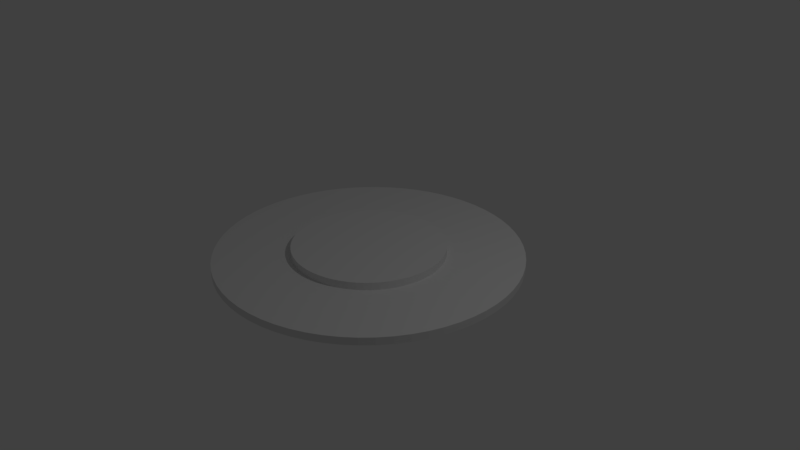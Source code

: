 # Source: wood_table.blend  (saved by Blender 2.79.0; exported with 4.5.12 LTS)
import bpy
from mathutils import Matrix  # noqa: F401  (used for matrix-valued properties, if any)

bpy.ops.wm.read_factory_settings(use_empty=True)
scene = bpy.context.scene
scene.name = 'Scene'

# ---- collections
col_collection_1 = bpy.data.collections.new('Collection 1'); scene.collection.children.link(col_collection_1)

# ---- materials (node trees are filled in below, after node groups)
mat_wood = bpy.data.materials.new('Wood')
mat_wood.alpha_threshold = 0.0
mat_wood.use_transparent_shadow = False
mat_wood.roughness = 0.5
mat_wood.specular_intensity = 0.0

# ---- material node trees

# ---- world
world_world = bpy.data.worlds.new('World'); scene.world = world_world
world_world.color = (0.05088, 0.05088, 0.05088)
world_world.use_sun_shadow = False
world_world.sun_shadow_jitter_overblur = 0.0
world_world.cycles.sampling_method = 'MANUAL'

# ---- cameras
cam_camera = bpy.data.cameras.new('Camera')
cam_camera.clip_end = 100.0
cam_camera.lens = 35.0
cam_camera.sensor_width = 32.0
cam_camera.sensor_height = 18.0
cam_camera.ortho_scale = 7.314
cam_camera.dof.focus_distance = 0.0
cam_camera.dof.aperture_fstop = 128.0

# ---- lights
light_lamp = bpy.data.lights.new('Lamp', 'POINT')
light_lamp.transmission_factor = 0.0
light_lamp.cutoff_distance = 30.0
light_lamp.energy = 100.0
light_lamp.shadow_buffer_clip_start = 1.001
light_lamp.shadow_soft_size = 0.1
light_lamp.shadow_maximum_resolution = 0.006
light_lamp.use_absolute_resolution = True

# ---- meshes
me_cylinder = bpy.data.meshes.new('Cylinder')
me_cylinder.from_pydata([(0.0, 1.0, -0.05), (0.0, 1.0, 0.05), (0.09802, 0.9952, -0.05), (0.09802, 0.9952, 0.05), (0.1951, 0.9808, -0.05), (0.1951, 0.9808, 0.05), (0.2903, 0.9569, -0.05), (0.2903, 0.9569, 0.05), (0.3827, 0.9239, -0.05), (0.3827, 0.9239, 0.05), (0.4714, 0.8819, -0.05), (0.4714, 0.8819, 0.05), (0.5556, 0.8315, -0.05), (0.5556, 0.8315, 0.05), (0.6344, 0.773, -0.05), (0.6344, 0.773, 0.05), (0.7071, 0.7071, -0.05), (0.7071, 0.7071, 0.05), (0.773, 0.6344, -0.05), (0.773, 0.6344, 0.05), (0.8315, 0.5556, -0.05), (0.8315, 0.5556, 0.05), (0.8819, 0.4714, -0.05), (0.8819, 0.4714, 0.05), (0.9239, 0.3827, -0.05), (0.9239, 0.3827, 0.05), (0.9569, 0.2903, -0.05), (0.9569, 0.2903, 0.05), (0.9808, 0.1951, -0.05), (0.9808, 0.1951, 0.05), (0.9952, 0.09802, -0.05), (0.9952, 0.09802, 0.05), (1.0, -1.629e-07, -0.05), (1.0, -1.629e-07, 0.05), (0.9952, -0.09802, -0.05), (0.9952, -0.09802, 0.05), (0.9808, -0.1951, -0.05), (0.9808, -0.1951, 0.05), (0.9569, -0.2903, -0.05), (0.9569, -0.2903, 0.05), (0.9239, -0.3827, -0.05), (0.9239, -0.3827, 0.05), (0.8819, -0.4714, -0.05), (0.8819, -0.4714, 0.05), (0.8315, -0.5556, -0.05), (0.8315, -0.5556, 0.05), (0.773, -0.6344, -0.05), (0.773, -0.6344, 0.05), (0.7071, -0.7071, -0.05), (0.7071, -0.7071, 0.05), (0.6344, -0.773, -0.05), (0.6344, -0.773, 0.05), (0.5556, -0.8315, -0.05), (0.5556, -0.8315, 0.05), (0.4714, -0.8819, -0.05), (0.4714, -0.8819, 0.05), (0.3827, -0.9239, -0.05), (0.3827, -0.9239, 0.05), (0.2903, -0.9569, -0.05), (0.2903, -0.9569, 0.05), (0.1951, -0.9808, -0.05), (0.1951, -0.9808, 0.05), (0.09802, -0.9952, -0.05), (0.09802, -0.9952, 0.05), (-8.027e-07, -1.0, -0.05), (-8.027e-07, -1.0, 0.05), (-0.09802, -0.9952, -0.05), (-0.09802, -0.9952, 0.05), (-0.1951, -0.9808, -0.05), (-0.1951, -0.9808, 0.05), (-0.2903, -0.9569, -0.05), (-0.2903, -0.9569, 0.05), (-0.3827, -0.9239, -0.05), (-0.3827, -0.9239, 0.05), (-0.4714, -0.8819, -0.05), (-0.4714, -0.8819, 0.05), (-0.5556, -0.8315, -0.05), (-0.5556, -0.8315, 0.05), (-0.6344, -0.773, -0.05), (-0.6344, -0.773, 0.05), (-0.7071, -0.7071, -0.05), (-0.7071, -0.7071, 0.05), (-0.773, -0.6344, -0.05), (-0.773, -0.6344, 0.05), (-0.8315, -0.5556, -0.05), (-0.8315, -0.5556, 0.05), (-0.8819, -0.4714, -0.05), (-0.8819, -0.4714, 0.05), (-0.9239, -0.3827, -0.05), (-0.9239, -0.3827, 0.05), (-0.9569, -0.2903, -0.05), (-0.9569, -0.2903, 0.05), (-0.9808, -0.1951, -0.05), (-0.9808, -0.1951, 0.05), (-0.9952, -0.09802, -0.05), (-0.9952, -0.09802, 0.05), (-1.0, -4.649e-07, -0.05), (-1.0, -4.649e-07, 0.05), (-0.9952, 0.09802, -0.05), (-0.9952, 0.09802, 0.05), (-0.9808, 0.1951, -0.05), (-0.9808, 0.1951, 0.05), (-0.9569, 0.2903, -0.05), (-0.9569, 0.2903, 0.05), (-0.9239, 0.3827, -0.05), (-0.9239, 0.3827, 0.05), (-0.8819, 0.4714, -0.05), (-0.8819, 0.4714, 0.05), (-0.8315, 0.5556, -0.05), (-0.8315, 0.5556, 0.05), (-0.773, 0.6344, -0.05), (-0.773, 0.6344, 0.05), (-0.7071, 0.7071, -0.05), (-0.7071, 0.7071, 0.05), (-0.6344, 0.773, -0.05), (-0.6344, 0.773, 0.05), (-0.5556, 0.8315, -0.05), (-0.5556, 0.8315, 0.05), (-0.4714, 0.8819, -0.05), (-0.4714, 0.8819, 0.05), (-0.3827, 0.9239, -0.05), (-0.3827, 0.9239, 0.05), (-0.2903, 0.9569, -0.05), (-0.2903, 0.9569, 0.05), (-0.1951, 0.9808, -0.05), (-0.1951, 0.9808, 0.05), (-0.09802, 0.9952, -0.05), (-0.09802, 0.9952, 0.05), (0.0, 0.5, 0.05), (0.0, 0.5, 0.15), (0.04901, 0.4976, 0.05), (0.04901, 0.4976, 0.15), (0.09755, 0.4904, 0.05), (0.09755, 0.4904, 0.15), (0.1451, 0.4785, 0.05), (0.1451, 0.4785, 0.15), (0.1913, 0.4619, 0.05), (0.1913, 0.4619, 0.15), (0.2357, 0.441, 0.05), (0.2357, 0.441, 0.15), (0.2778, 0.4157, 0.05), (0.2778, 0.4157, 0.15), (0.3172, 0.3865, 0.05), (0.3172, 0.3865, 0.15), (0.3536, 0.3536, 0.05), (0.3536, 0.3536, 0.15), (0.3865, 0.3172, 0.05), (0.3865, 0.3172, 0.15), (0.4157, 0.2778, 0.05), (0.4157, 0.2778, 0.15), (0.441, 0.2357, 0.05), (0.441, 0.2357, 0.15), (0.4619, 0.1913, 0.05), (0.4619, 0.1913, 0.15), (0.4785, 0.1451, 0.05), (0.4785, 0.1451, 0.15), (0.4904, 0.09755, 0.05), (0.4904, 0.09755, 0.15), (0.4976, 0.04901, 0.05), (0.4976, 0.04901, 0.15), (0.5, -8.146e-08, 0.05), (0.5, -8.146e-08, 0.15), (0.4976, -0.04901, 0.05), (0.4976, -0.04901, 0.15), (0.4904, -0.09755, 0.05), (0.4904, -0.09755, 0.15), (0.4785, -0.1451, 0.05), (0.4785, -0.1451, 0.15), (0.4619, -0.1913, 0.05), (0.4619, -0.1913, 0.15), (0.441, -0.2357, 0.05), (0.441, -0.2357, 0.15), (0.4157, -0.2778, 0.05), (0.4157, -0.2778, 0.15), (0.3865, -0.3172, 0.05), (0.3865, -0.3172, 0.15), (0.3536, -0.3536, 0.05), (0.3536, -0.3536, 0.15), (0.3172, -0.3865, 0.05), (0.3172, -0.3865, 0.15), (0.2778, -0.4157, 0.05), (0.2778, -0.4157, 0.15), (0.2357, -0.441, 0.05), (0.2357, -0.441, 0.15), (0.1913, -0.4619, 0.05), (0.1913, -0.4619, 0.15), (0.1451, -0.4785, 0.05), (0.1451, -0.4785, 0.15), (0.09754, -0.4904, 0.05), (0.09754, -0.4904, 0.15), (0.04901, -0.4976, 0.05), (0.04901, -0.4976, 0.15), (-4.013e-07, -0.5, 0.05), (-4.013e-07, -0.5, 0.15), (-0.04901, -0.4976, 0.05), (-0.04901, -0.4976, 0.15), (-0.09755, -0.4904, 0.05), (-0.09755, -0.4904, 0.15), (-0.1451, -0.4785, 0.05), (-0.1451, -0.4785, 0.15), (-0.1913, -0.4619, 0.05), (-0.1913, -0.4619, 0.15), (-0.2357, -0.441, 0.05), (-0.2357, -0.441, 0.15), (-0.2778, -0.4157, 0.05), (-0.2778, -0.4157, 0.15), (-0.3172, -0.3865, 0.05), (-0.3172, -0.3865, 0.15), (-0.3536, -0.3536, 0.05), (-0.3536, -0.3536, 0.15), (-0.3865, -0.3172, 0.05), (-0.3865, -0.3172, 0.15), (-0.4157, -0.2778, 0.05), (-0.4157, -0.2778, 0.15), (-0.441, -0.2357, 0.05), (-0.441, -0.2357, 0.15), (-0.4619, -0.1913, 0.05), (-0.4619, -0.1913, 0.15), (-0.4785, -0.1451, 0.05), (-0.4785, -0.1451, 0.15), (-0.4904, -0.09755, 0.05), (-0.4904, -0.09755, 0.15), (-0.4976, -0.04901, 0.05), (-0.4976, -0.04901, 0.15), (-0.5, -2.325e-07, 0.05), (-0.5, -2.325e-07, 0.15), (-0.4976, 0.04901, 0.05), (-0.4976, 0.04901, 0.15), (-0.4904, 0.09754, 0.05), (-0.4904, 0.09754, 0.15), (-0.4785, 0.1451, 0.05), (-0.4785, 0.1451, 0.15), (-0.4619, 0.1913, 0.05), (-0.4619, 0.1913, 0.15), (-0.441, 0.2357, 0.05), (-0.441, 0.2357, 0.15), (-0.4157, 0.2778, 0.05), (-0.4157, 0.2778, 0.15), (-0.3865, 0.3172, 0.05), (-0.3865, 0.3172, 0.15), (-0.3536, 0.3536, 0.05), (-0.3536, 0.3536, 0.15), (-0.3172, 0.3865, 0.05), (-0.3172, 0.3865, 0.15), (-0.2778, 0.4157, 0.05), (-0.2778, 0.4157, 0.15), (-0.2357, 0.441, 0.05), (-0.2357, 0.441, 0.15), (-0.1913, 0.4619, 0.05), (-0.1913, 0.4619, 0.15), (-0.1451, 0.4785, 0.05), (-0.1451, 0.4785, 0.15), (-0.09755, 0.4904, 0.05), (-0.09755, 0.4904, 0.15), (-0.04901, 0.4976, 0.05), (-0.04901, 0.4976, 0.15)], [], [(0, 1, 3, 2), (2, 3, 5, 4), (4, 5, 7, 6), (6, 7, 9, 8), (8, 9, 11, 10), (10, 11, 13, 12), (12, 13, 15, 14), (14, 15, 17, 16), (16, 17, 19, 18), (18, 19, 21, 20), (20, 21, 23, 22), (22, 23, 25, 24), (24, 25, 27, 26), (26, 27, 29, 28), (28, 29, 31, 30), (30, 31, 33, 32), (32, 33, 35, 34), (34, 35, 37, 36), (36, 37, 39, 38), (38, 39, 41, 40), (40, 41, 43, 42), (42, 43, 45, 44), (44, 45, 47, 46), (46, 47, 49, 48), (48, 49, 51, 50), (50, 51, 53, 52), (52, 53, 55, 54), (54, 55, 57, 56), (56, 57, 59, 58), (58, 59, 61, 60), (60, 61, 63, 62), (62, 63, 65, 64), (64, 65, 67, 66), (66, 67, 69, 68), (68, 69, 71, 70), (70, 71, 73, 72), (72, 73, 75, 74), (74, 75, 77, 76), (76, 77, 79, 78), (78, 79, 81, 80), (80, 81, 83, 82), (82, 83, 85, 84), (84, 85, 87, 86), (86, 87, 89, 88), (88, 89, 91, 90), (90, 91, 93, 92), (92, 93, 95, 94), (94, 95, 97, 96), (96, 97, 99, 98), (98, 99, 101, 100), (100, 101, 103, 102), (102, 103, 105, 104), (104, 105, 107, 106), (106, 107, 109, 108), (108, 109, 111, 110), (110, 111, 113, 112), (112, 113, 115, 114), (114, 115, 117, 116), (116, 117, 119, 118), (118, 119, 121, 120), (120, 121, 123, 122), (122, 123, 125, 124), (3, 1, 127, 125, 123, 121, 119, 117, 115, 113, 111, 109, 107, 105, 103, 101, 99, 97, 95, 93, 91, 89, 87, 85, 83, 81, 79, 77, 75, 73, 71, 69, 67, 65, 63, 61, 59, 57, 55, 53, 51, 49, 47, 45, 43, 41, 39, 37, 35, 33, 31, 29, 27, 25, 23, 21, 19, 17, 15, 13, 11, 9, 7, 5), (124, 125, 127, 126), (126, 127, 1, 0), (0, 2, 4, 6, 8, 10, 12, 14, 16, 18, 20, 22, 24, 26, 28, 30, 32, 34, 36, 38, 40, 42, 44, 46, 48, 50, 52, 54, 56, 58, 60, 62, 64, 66, 68, 70, 72, 74, 76, 78, 80, 82, 84, 86, 88, 90, 92, 94, 96, 98, 100, 102, 104, 106, 108, 110, 112, 114, 116, 118, 120, 122, 124, 126), (128, 129, 131, 130), (130, 131, 133, 132), (132, 133, 135, 134), (134, 135, 137, 136), (136, 137, 139, 138), (138, 139, 141, 140), (140, 141, 143, 142), (142, 143, 145, 144), (144, 145, 147, 146), (146, 147, 149, 148), (148, 149, 151, 150), (150, 151, 153, 152), (152, 153, 155, 154), (154, 155, 157, 156), (156, 157, 159, 158), (158, 159, 161, 160), (160, 161, 163, 162), (162, 163, 165, 164), (164, 165, 167, 166), (166, 167, 169, 168), (168, 169, 171, 170), (170, 171, 173, 172), (172, 173, 175, 174), (174, 175, 177, 176), (176, 177, 179, 178), (178, 179, 181, 180), (180, 181, 183, 182), (182, 183, 185, 184), (184, 185, 187, 186), (186, 187, 189, 188), (188, 189, 191, 190), (190, 191, 193, 192), (192, 193, 195, 194), (194, 195, 197, 196), (196, 197, 199, 198), (198, 199, 201, 200), (200, 201, 203, 202), (202, 203, 205, 204), (204, 205, 207, 206), (206, 207, 209, 208), (208, 209, 211, 210), (210, 211, 213, 212), (212, 213, 215, 214), (214, 215, 217, 216), (216, 217, 219, 218), (218, 219, 221, 220), (220, 221, 223, 222), (222, 223, 225, 224), (224, 225, 227, 226), (226, 227, 229, 228), (228, 229, 231, 230), (230, 231, 233, 232), (232, 233, 235, 234), (234, 235, 237, 236), (236, 237, 239, 238), (238, 239, 241, 240), (240, 241, 243, 242), (242, 243, 245, 244), (244, 245, 247, 246), (246, 247, 249, 248), (248, 249, 251, 250), (250, 251, 253, 252), (131, 129, 255, 253, 251, 249, 247, 245, 243, 241, 239, 237, 235, 233, 231, 229, 227, 225, 223, 221, 219, 217, 215, 213, 211, 209, 207, 205, 203, 201, 199, 197, 195, 193, 191, 189, 187, 185, 183, 181, 179, 177, 175, 173, 171, 169, 167, 165, 163, 161, 159, 157, 155, 153, 151, 149, 147, 145, 143, 141, 139, 137, 135, 133), (252, 253, 255, 254), (254, 255, 129, 128), (128, 130, 132, 134, 136, 138, 140, 142, 144, 146, 148, 150, 152, 154, 156, 158, 160, 162, 164, 166, 168, 170, 172, 174, 176, 178, 180, 182, 184, 186, 188, 190, 192, 194, 196, 198, 200, 202, 204, 206, 208, 210, 212, 214, 216, 218, 220, 222, 224, 226, 228, 230, 232, 234, 236, 238, 240, 242, 244, 246, 248, 250, 252, 254)])
_uv = me_cylinder.uv_layers.new(name='UVMap')
_uv.uv.foreach_set('vector', [0.775, 0.1732, 0.75, 0.1732, 0.75, 0.1487, 0.775, 0.1487, 0.775, 0.1487, 0.75, 0.1487, 0.75, 0.1246, 0.775, 0.1246, 0.775, 0.1246, 0.75, 0.1246, 0.75, 0.1011, 0.775, 0.1011, 0.775, 0.1011, 0.75, 0.1011, 0.75, 0.07844, 0.775, 0.07844, 0.775, 0.07844, 0.75, 0.07844, 0.75, 0.05678, 0.775, 0.05678, 0.775, 0.05678, 0.75, 0.05678, 0.75, 0.03636, 0.775, 0.03636, 0.775, 0.03636, 0.75, 0.03636, 0.75, 0.01737, 0.775, 0.01737, 0.775, 0.01737, 0.75, 0.01737, 0.75, 0.0, 0.775, 0.0, 0.775, 0.0, 0.8001, 0.0, 0.8001, 0.01737, 0.775, 0.01737, 0.775, 0.01737, 0.8001, 0.01737, 0.8001, 0.03636, 0.775, 0.03636, 0.775, 0.03636, 0.8001, 0.03636, 0.8001, 0.05678, 0.775, 0.05678, 0.775, 0.05678, 0.8001, 0.05678, 0.8001, 0.07844, 0.775, 0.07844, 0.775, 0.07844, 0.8001, 0.07844, 0.8001, 0.1011, 0.775, 0.1011, 0.775, 0.1011, 0.8001, 0.1011, 0.8001, 0.1246, 0.775, 0.1246, 0.775, 0.1246, 0.8001, 0.1246, 0.8001, 0.1487, 0.775, 0.1487, 0.775, 0.1487, 0.8001, 0.1487, 0.8001, 0.1732, 0.775, 0.1732, 0.775, 0.1732, 0.8001, 0.1732, 0.8001, 0.1977, 0.775, 0.1977, 0.775, 0.1977, 0.8001, 0.1977, 0.8001, 0.2222, 0.775, 0.2222, 0.775, 0.2222, 0.8001, 0.2222, 0.8001, 0.2463, 0.775, 0.2463, 0.775, 0.2463, 0.8001, 0.2463, 0.8001, 0.2698, 0.775, 0.2698, 0.775, 0.2698, 0.8001, 0.2698, 0.8001, 0.2925, 0.775, 0.2925, 0.775, 0.2925, 0.8001, 0.2925, 0.8001, 0.3141, 0.775, 0.3141, 0.775, 0.3141, 0.8001, 0.3141, 0.8001, 0.3346, 0.775, 0.3346, 0.775, 0.3346, 0.8001, 0.3346, 0.8001, 0.3536, 0.775, 0.3536, 0.75, 0.3536, 0.775, 0.3536, 0.775, 0.3709, 0.75, 0.3709, 0.75, 0.3709, 0.775, 0.3709, 0.775, 0.3899, 0.75, 0.3899, 0.75, 0.3899, 0.775, 0.3899, 0.775, 0.4103, 0.75, 0.4103, 0.75, 0.4103, 0.775, 0.4103, 0.775, 0.432, 0.75, 0.432, 0.75, 0.432, 0.775, 0.432, 0.775, 0.4547, 0.75, 0.4547, 0.75, 0.4547, 0.775, 0.4547, 0.775, 0.4782, 0.75, 0.4782, 0.75, 0.4782, 0.775, 0.4782, 0.775, 0.5023, 0.75, 0.5023, 0.75, 0.5023, 0.775, 0.5023, 0.775, 0.5267, 0.75, 0.5267, 0.75, 0.5267, 0.775, 0.5267, 0.775, 0.5513, 0.75, 0.5513, 0.75, 0.5513, 0.775, 0.5513, 0.775, 0.5757, 0.75, 0.5757, 0.75, 0.5757, 0.775, 0.5757, 0.775, 0.5998, 0.75, 0.5998, 0.75, 0.5998, 0.775, 0.5998, 0.775, 0.6233, 0.75, 0.6233, 0.75, 0.6233, 0.775, 0.6233, 0.775, 0.646, 0.75, 0.646, 0.75, 0.646, 0.775, 0.646, 0.775, 0.6677, 0.75, 0.6677, 0.75, 0.6677, 0.775, 0.6677, 0.775, 0.6881, 0.75, 0.6881, 0.75, 0.6881, 0.775, 0.6881, 0.775, 0.7071, 0.75, 0.7071, 0.8001, 0.7071, 0.775, 0.7071, 0.775, 0.6881, 0.8001, 0.6881, 0.8001, 0.6881, 0.775, 0.6881, 0.775, 0.6677, 0.8001, 0.6677, 0.8001, 0.6677, 0.775, 0.6677, 0.775, 0.646, 0.8001, 0.646, 0.8001, 0.646, 0.775, 0.646, 0.775, 0.6233, 0.8001, 0.6233, 0.8001, 0.6233, 0.775, 0.6233, 0.775, 0.5998, 0.8001, 0.5998, 0.8001, 0.5998, 0.775, 0.5998, 0.775, 0.5757, 0.8001, 0.5757, 0.8001, 0.5757, 0.775, 0.5757, 0.775, 0.5513, 0.8001, 0.5513, 0.8001, 0.5513, 0.775, 0.5513, 0.775, 0.5267, 0.8001, 0.5267, 0.8001, 0.5267, 0.775, 0.5267, 0.775, 0.5023, 0.8001, 0.5023, 0.8001, 0.5023, 0.775, 0.5023, 0.775, 0.4782, 0.8001, 0.4782, 0.8001, 0.4782, 0.775, 0.4782, 0.775, 0.4547, 0.8001, 0.4547, 0.8001, 0.4547, 0.775, 0.4547, 0.775, 0.432, 0.8001, 0.432, 0.8001, 0.432, 0.775, 0.432, 0.775, 0.4103, 0.8001, 0.4103, 0.8001, 0.4103, 0.775, 0.4103, 0.775, 0.3899, 0.8001, 0.3899, 0.8001, 0.3899, 0.775, 0.3899, 0.775, 0.3709, 0.8001, 0.3709, 0.8001, 0.3709, 0.775, 0.3709, 0.775, 0.3536, 0.8001, 0.3536, 0.775, 0.3536, 0.75, 0.3536, 0.75, 0.3346, 0.775, 0.3346, 0.775, 0.3346, 0.75, 0.3346, 0.75, 0.3141, 0.775, 0.3141, 0.775, 0.3141, 0.75, 0.3141, 0.75, 0.2925, 0.775, 0.2925, 0.775, 0.2925, 0.75, 0.2925, 0.75, 0.2698, 0.775, 0.2698, 0.775, 0.2698, 0.75, 0.2698, 0.75, 0.2463, 0.775, 0.2463, 0.775, 0.2463, 0.75, 0.2463, 0.75, 0.2222, 0.775, 0.2222, 0.2133, 0.5024, 0.2377, 0.5, 0.2623, 0.5, 0.2867, 0.5024, 0.3108, 0.5072, 0.3343, 0.5143, 0.357, 0.5237, 0.3787, 0.5353, 0.3991, 0.549, 0.4181, 0.5645, 0.4355, 0.5819, 0.451, 0.6009, 0.4647, 0.6213, 0.4763, 0.643, 0.4857, 0.6657, 0.4928, 0.6892, 0.4976, 0.7133, 0.5, 0.7377, 0.5, 0.7623, 0.4976, 0.7867, 0.4928, 0.8108, 0.4857, 0.8343, 0.4763, 0.857, 0.4647, 0.8787, 0.451, 0.8991, 0.4355, 0.9181, 0.4181, 0.9355, 0.3991, 0.951, 0.3787, 0.9647, 0.357, 0.9763, 0.3343, 0.9857, 0.3108, 0.9928, 0.2867, 0.9976, 0.2623, 1.0, 0.2377, 1.0, 0.2133, 0.9976, 0.1892, 0.9928, 0.1657, 0.9857, 0.143, 0.9763, 0.1213, 0.9647, 0.1009, 0.951, 0.08191, 0.9355, 0.06454, 0.9181, 0.04896, 0.8991, 0.03531, 0.8787, 0.02373, 0.857, 0.01433, 0.8343, 0.0072, 0.8108, 0.002408, 0.7867, 0.0, 0.7623, 0.0, 0.7377, 0.002408, 0.7133, 0.0072, 0.6892, 0.01433, 0.6657, 0.02373, 0.643, 0.03531, 0.6213, 0.04896, 0.6009, 0.06454, 0.5819, 0.08191, 0.5645, 0.1009, 0.549, 0.1213, 0.5353, 0.143, 0.5237, 0.1657, 0.5143, 0.1892, 0.5072, 0.775, 0.2222, 0.75, 0.2222, 0.75, 0.1977, 0.775, 0.1977, 0.775, 0.1977, 0.75, 0.1977, 0.75, 0.1732, 0.775, 0.1732, 0.1213, 0.03531, 0.143, 0.02373, 0.1657, 0.01433, 0.1892, 0.0072, 0.2133, 0.002408, 0.2377, 2.984e-08, 0.2623, 0.0, 0.2867, 0.002408, 0.3108, 0.0072, 0.3343, 0.01433, 0.357, 0.02373, 0.3787, 0.03531, 0.3991, 0.04896, 0.4181, 0.06454, 0.4355, 0.08191, 0.451, 0.1009, 0.4647, 0.1213, 0.4763, 0.143, 0.4857, 0.1657, 0.4928, 0.1892, 0.4976, 0.2133, 0.5, 0.2377, 0.5, 0.2623, 0.4976, 0.2867, 0.4928, 0.3108, 0.4857, 0.3343, 0.4763, 0.357, 0.4647, 0.3787, 0.451, 0.3991, 0.4355, 0.4181, 0.4181, 0.4355, 0.3991, 0.451, 0.3787, 0.4647, 0.357, 0.4763, 0.3343, 0.4857, 0.3108, 0.4928, 0.2867, 0.4976, 0.2623, 0.5, 0.2377, 0.5, 0.2133, 0.4976, 0.1892, 0.4928, 0.1657, 0.4857, 0.143, 0.4763, 0.1213, 0.4647, 0.1009, 0.451, 0.08191, 0.4355, 0.06454, 0.4181, 0.04896, 0.3991, 0.03531, 0.3787, 0.02373, 0.357, 0.01433, 0.3343, 0.0072, 0.3108, 0.002408, 0.2867, 4.476e-08, 0.2623, 0.0, 0.2377, 0.002408, 0.2133, 0.0072, 0.1892, 0.01433, 0.1657, 0.02373, 0.143, 0.03531, 0.1213, 0.04896, 0.1009, 0.06454, 0.08191, 0.08191, 0.06454, 0.1009, 0.04896, 0.525, 0.5866, 0.5, 0.5866, 0.5, 0.5744, 0.525, 0.5744, 0.525, 0.5744, 0.5, 0.5744, 0.5, 0.5623, 0.525, 0.5623, 0.525, 0.5623, 0.5, 0.5623, 0.5, 0.5506, 0.525, 0.5506, 0.525, 0.5506, 0.5, 0.5506, 0.5, 0.5392, 0.525, 0.5392, 0.525, 0.5392, 0.5, 0.5392, 0.5, 0.5284, 0.525, 0.5284, 0.525, 0.5284, 0.5, 0.5284, 0.5, 0.5182, 0.525, 0.5182, 0.525, 0.5182, 0.5, 0.5182, 0.5, 0.5087, 0.525, 0.5087, 0.525, 0.5087, 0.5, 0.5087, 0.5, 0.5, 0.525, 0.5, 0.5501, 0.5, 0.5751, 0.5, 0.5751, 0.5087, 0.5501, 0.5087, 0.5501, 0.5087, 0.5751, 0.5087, 0.5751, 0.5182, 0.5501, 0.5182, 0.5501, 0.5182, 0.5751, 0.5182, 0.5751, 0.5284, 0.5501, 0.5284, 0.5501, 0.5284, 0.5751, 0.5284, 0.5751, 0.5392, 0.5501, 0.5392, 0.5501, 0.5392, 0.5751, 0.5392, 0.5751, 0.5506, 0.5501, 0.5506, 0.5501, 0.5506, 0.5751, 0.5506, 0.5751, 0.5623, 0.5501, 0.5623, 0.5501, 0.5623, 0.5751, 0.5623, 0.5751, 0.5744, 0.5501, 0.5744, 0.5501, 0.5744, 0.5751, 0.5744, 0.5751, 0.5866, 0.5501, 0.5866, 0.5501, 0.5866, 0.5751, 0.5866, 0.5751, 0.5989, 0.5501, 0.5989, 0.5501, 0.5989, 0.5751, 0.5989, 0.5751, 0.6111, 0.5501, 0.6111, 0.5501, 0.6111, 0.5751, 0.6111, 0.5751, 0.6231, 0.5501, 0.6231, 0.5501, 0.6231, 0.5751, 0.6231, 0.5751, 0.6349, 0.5501, 0.6349, 0.5501, 0.6349, 0.5751, 0.6349, 0.5751, 0.6462, 0.5501, 0.6462, 0.5501, 0.6462, 0.5751, 0.6462, 0.5751, 0.6571, 0.5501, 0.6571, 0.5501, 0.6571, 0.5751, 0.6571, 0.5751, 0.6673, 0.5501, 0.6673, 0.5501, 0.6673, 0.5751, 0.6673, 0.5751, 0.6768, 0.5501, 0.6768, 0.5501, 0.6768, 0.525, 0.6768, 0.525, 0.6681, 0.5501, 0.6681, 0.5501, 0.6681, 0.525, 0.6681, 0.525, 0.6586, 0.5501, 0.6586, 0.5501, 0.6586, 0.525, 0.6586, 0.525, 0.6484, 0.5501, 0.6484, 0.5501, 0.6484, 0.525, 0.6484, 0.525, 0.6376, 0.5501, 0.6376, 0.5501, 0.6376, 0.525, 0.6376, 0.525, 0.6262, 0.5501, 0.6262, 0.5501, 0.6262, 0.525, 0.6262, 0.525, 0.6145, 0.5501, 0.6145, 0.5501, 0.6145, 0.525, 0.6145, 0.525, 0.6024, 0.5501, 0.6024, 0.5501, 0.6024, 0.525, 0.6024, 0.525, 0.5902, 0.5501, 0.5902, 0.5501, 0.5902, 0.525, 0.5902, 0.525, 0.5779, 0.5501, 0.5779, 0.5501, 0.5779, 0.525, 0.5779, 0.525, 0.5657, 0.5501, 0.5657, 0.5501, 0.5657, 0.525, 0.5657, 0.525, 0.5536, 0.5501, 0.5536, 0.5501, 0.5536, 0.525, 0.5536, 0.525, 0.5419, 0.5501, 0.5419, 0.5501, 0.5419, 0.525, 0.5419, 0.525, 0.5305, 0.5501, 0.5305, 0.5501, 0.5305, 0.525, 0.5305, 0.525, 0.5197, 0.5501, 0.5197, 0.5501, 0.5197, 0.525, 0.5197, 0.525, 0.5095, 0.5501, 0.5095, 0.5501, 0.5095, 0.525, 0.5095, 0.525, 0.5, 0.5501, 0.5, 0.6001, 0.6768, 0.5751, 0.6768, 0.5751, 0.6673, 0.6001, 0.6673, 0.6001, 0.6673, 0.5751, 0.6673, 0.5751, 0.6571, 0.6001, 0.6571, 0.6001, 0.6571, 0.5751, 0.6571, 0.5751, 0.6462, 0.6001, 0.6462, 0.6001, 0.6462, 0.5751, 0.6462, 0.5751, 0.6349, 0.6001, 0.6349, 0.6001, 0.6349, 0.5751, 0.6349, 0.5751, 0.6231, 0.6001, 0.6231, 0.6001, 0.6231, 0.5751, 0.6231, 0.5751, 0.6111, 0.6001, 0.6111, 0.6001, 0.6111, 0.5751, 0.6111, 0.5751, 0.5989, 0.6001, 0.5989, 0.6001, 0.5989, 0.5751, 0.5989, 0.5751, 0.5866, 0.6001, 0.5866, 0.6001, 0.5866, 0.5751, 0.5866, 0.5751, 0.5744, 0.6001, 0.5744, 0.6001, 0.5744, 0.5751, 0.5744, 0.5751, 0.5623, 0.6001, 0.5623, 0.6001, 0.5623, 0.5751, 0.5623, 0.5751, 0.5506, 0.6001, 0.5506, 0.6001, 0.5506, 0.5751, 0.5506, 0.5751, 0.5392, 0.6001, 0.5392, 0.6001, 0.5392, 0.5751, 0.5392, 0.5751, 0.5284, 0.6001, 0.5284, 0.6001, 0.5284, 0.5751, 0.5284, 0.5751, 0.5182, 0.6001, 0.5182, 0.6001, 0.5182, 0.5751, 0.5182, 0.5751, 0.5087, 0.6001, 0.5087, 0.6001, 0.5087, 0.5751, 0.5087, 0.5751, 0.5, 0.6001, 0.5, 0.525, 0.6768, 0.5, 0.6768, 0.5, 0.6673, 0.525, 0.6673, 0.525, 0.6673, 0.5, 0.6673, 0.5, 0.6571, 0.525, 0.6571, 0.525, 0.6571, 0.5, 0.6571, 0.5, 0.6462, 0.525, 0.6462, 0.525, 0.6462, 0.5, 0.6462, 0.5, 0.6349, 0.525, 0.6349, 0.525, 0.6349, 0.5, 0.6349, 0.5, 0.6231, 0.525, 0.6231, 0.525, 0.6231, 0.5, 0.6231, 0.5, 0.6111, 0.525, 0.6111, 0.6066, 0.2512, 0.6189, 0.25, 0.6311, 0.25, 0.6434, 0.2512, 0.6554, 0.2536, 0.6672, 0.2572, 0.6785, 0.2619, 0.6893, 0.2677, 0.6996, 0.2745, 0.709, 0.2823, 0.7177, 0.291, 0.7255, 0.3004, 0.7323, 0.3107, 0.7381, 0.3215, 0.7428, 0.3328, 0.7464, 0.3446, 0.7488, 0.3566, 0.75, 0.3689, 0.75, 0.3811, 0.7488, 0.3934, 0.7464, 0.4054, 0.7428, 0.4172, 0.7381, 0.4285, 0.7323, 0.4393, 0.7255, 0.4496, 0.7177, 0.459, 0.709, 0.4677, 0.6996, 0.4755, 0.6893, 0.4823, 0.6785, 0.4881, 0.6672, 0.4928, 0.6554, 0.4964, 0.6434, 0.4988, 0.6311, 0.5, 0.6189, 0.5, 0.6066, 0.4988, 0.5946, 0.4964, 0.5828, 0.4928, 0.5715, 0.4881, 0.5607, 0.4823, 0.5504, 0.4755, 0.541, 0.4677, 0.5323, 0.459, 0.5245, 0.4496, 0.5177, 0.4393, 0.5119, 0.4285, 0.5072, 0.4172, 0.5036, 0.4054, 0.5012, 0.3934, 0.5, 0.3811, 0.5, 0.3689, 0.5012, 0.3566, 0.5036, 0.3446, 0.5072, 0.3328, 0.5119, 0.3215, 0.5177, 0.3107, 0.5245, 0.3004, 0.5323, 0.291, 0.541, 0.2823, 0.5504, 0.2745, 0.5607, 0.2677, 0.5715, 0.2619, 0.5828, 0.2572, 0.5946, 0.2536, 0.525, 0.6111, 0.5, 0.6111, 0.5, 0.5989, 0.525, 0.5989, 0.525, 0.5989, 0.5, 0.5989, 0.5, 0.5866, 0.525, 0.5866, 0.5607, 0.01765, 0.5715, 0.01187, 0.5828, 0.007165, 0.5946, 0.0036, 0.6066, 0.001204, 0.6189, 1.492e-08, 0.6311, 0.0, 0.6434, 0.001204, 0.6554, 0.0036, 0.6672, 0.007165, 0.6785, 0.01186, 0.6893, 0.01765, 0.6996, 0.02448, 0.709, 0.03227, 0.7177, 0.04095, 0.7255, 0.05045, 0.7323, 0.06066, 0.7381, 0.07149, 0.7428, 0.08284, 0.7464, 0.09459, 0.7488, 0.1066, 0.75, 0.1189, 0.75, 0.1311, 0.7488, 0.1434, 0.7464, 0.1554, 0.7428, 0.1672, 0.7381, 0.1785, 0.7323, 0.1893, 0.7255, 0.1996, 0.7177, 0.209, 0.709, 0.2177, 0.6996, 0.2255, 0.6893, 0.2323, 0.6785, 0.2381, 0.6672, 0.2428, 0.6554, 0.2464, 0.6434, 0.2488, 0.6311, 0.25, 0.6189, 0.25, 0.6066, 0.2488, 0.5946, 0.2464, 0.5828, 0.2428, 0.5715, 0.2381, 0.5607, 0.2323, 0.5504, 0.2255, 0.541, 0.2177, 0.5323, 0.209, 0.5245, 0.1996, 0.5177, 0.1893, 0.5119, 0.1785, 0.5072, 0.1672, 0.5036, 0.1554, 0.5012, 0.1434, 0.5, 0.1311, 0.5, 0.1189, 0.5012, 0.1066, 0.5036, 0.09459, 0.5072, 0.08284, 0.5119, 0.07149, 0.5177, 0.06066, 0.5245, 0.05045, 0.5323, 0.04095, 0.541, 0.03227, 0.5504, 0.02448])
me_cylinder.materials.append(mat_wood)
me_cylinder.use_remesh_preserve_volume = False
me_cylinder.use_remesh_preserve_attributes = False
me_cylinder.use_mirror_vertex_groups = False
me_cylinder.update()

# ---- objects
ob_cylinder = bpy.data.objects.new('Cylinder', me_cylinder)
ob_lamp = bpy.data.objects.new('Lamp', light_lamp)
ob_camera = bpy.data.objects.new('Camera', cam_camera)

# ---- transforms, parenting, visibility, modifiers, constraints
ob_cylinder.location = (0.0, 0.0, 0.0)
ob_cylinder.rotation_mode = 'XZY'
ob_cylinder.scale = (2.0, 2.0, 1.0)
ob_cylinder.lineart.crease_threshold = 0.0
ob_lamp.location = (4.076, 1.005, 5.904)
ob_lamp.rotation_euler = (0.6503, 0.05522, 1.866)
ob_lamp.lock_rotations_4d = False
ob_lamp.empty_display_type = 'ARROWS'
ob_lamp.color = (0.0, 0.0, 0.0, 0.0)
ob_lamp.lineart.crease_threshold = 0.0
ob_camera.location = (7.481, -6.508, 5.344)
ob_camera.rotation_euler = (1.109, 0.0, 0.8149)
ob_camera.lock_rotations_4d = False
ob_camera.empty_display_type = 'ARROWS'
ob_camera.color = (0.0, 0.0, 0.0, 0.0)
ob_camera.display_type = 'WIRE'
ob_camera.lineart.crease_threshold = 0.0

# ---- collection membership
col_collection_1.objects.link(ob_cylinder)
col_collection_1.objects.link(ob_lamp)
col_collection_1.objects.link(ob_camera)

# ---- scene / render settings (as saved in the file)
scene.camera = ob_camera
scene.frame_start = 1; scene.frame_end = 250; scene.frame_set(1)
scene.render.engine = 'BLENDER_EEVEE_NEXT'
scene.render.resolution_percentage = 50
scene.render.dither_intensity = 0.0
scene.render.use_bake_selected_to_active = True
scene.render.bake_margin = 4
scene.cycles.use_denoising = False
scene.cycles.samples = 128
scene.cycles.sampling_pattern = 'TABULATED_SOBOL'
scene.cycles.use_adaptive_sampling = False
scene.cycles.use_light_tree = False
scene.cycles.blur_glossy = 0.0
scene.cycles.sample_clamp_indirect = 0.0
scene.view_settings.view_transform = 'Standard'
bpy.context.view_layer.update()
